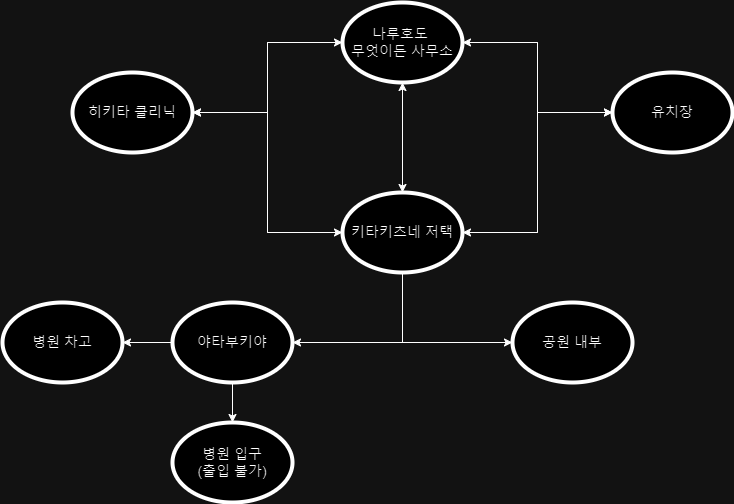

The diagram above was exported from draw.io. Its source (the exported page's mxGraphModel, read from the mxfile embedded in the PNG):
<mxGraphModel dx="1434" dy="738" grid="1" gridSize="10" guides="1" tooltips="1" connect="1" arrows="1" fold="1" page="1" pageScale="1" pageWidth="827" pageHeight="1169" math="0" shadow="0">
  <root>
    <mxCell id="0" />
    <mxCell id="1" parent="0" />
    <mxCell id="DmUgSURr2u5c-YKxbQt8-24" style="edgeStyle=orthogonalEdgeStyle;rounded=0;orthogonalLoop=1;jettySize=auto;html=1;entryX=1;entryY=0.5;entryDx=0;entryDy=0;" edge="1" parent="1" source="DmUgSURr2u5c-YKxbQt8-17" target="DmUgSURr2u5c-YKxbQt8-21">
      <mxGeometry relative="1" as="geometry">
        <mxPoint x="260" y="90" as="targetPoint" />
      </mxGeometry>
    </mxCell>
    <mxCell id="DmUgSURr2u5c-YKxbQt8-25" style="edgeStyle=orthogonalEdgeStyle;rounded=0;orthogonalLoop=1;jettySize=auto;html=1;" edge="1" parent="1" source="DmUgSURr2u5c-YKxbQt8-17" target="DmUgSURr2u5c-YKxbQt8-18">
      <mxGeometry relative="1" as="geometry" />
    </mxCell>
    <mxCell id="DmUgSURr2u5c-YKxbQt8-36" style="edgeStyle=orthogonalEdgeStyle;rounded=0;orthogonalLoop=1;jettySize=auto;html=1;entryX=0.5;entryY=0;entryDx=0;entryDy=0;" edge="1" parent="1" source="DmUgSURr2u5c-YKxbQt8-17" target="DmUgSURr2u5c-YKxbQt8-27">
      <mxGeometry relative="1" as="geometry" />
    </mxCell>
    <mxCell id="DmUgSURr2u5c-YKxbQt8-17" value="나루호도&amp;nbsp;&lt;div style=&quot;font-size: 14px;&quot;&gt;무엇이든 사무소&lt;/div&gt;" style="ellipse;whiteSpace=wrap;html=1;fontSize=14;strokeWidth=4;" vertex="1" parent="1">
      <mxGeometry x="380" y="50" width="120" height="80" as="geometry" />
    </mxCell>
    <mxCell id="DmUgSURr2u5c-YKxbQt8-26" style="edgeStyle=orthogonalEdgeStyle;rounded=0;orthogonalLoop=1;jettySize=auto;html=1;entryX=1;entryY=0.5;entryDx=0;entryDy=0;" edge="1" parent="1" source="DmUgSURr2u5c-YKxbQt8-18" target="DmUgSURr2u5c-YKxbQt8-17">
      <mxGeometry relative="1" as="geometry" />
    </mxCell>
    <mxCell id="DmUgSURr2u5c-YKxbQt8-37" style="edgeStyle=orthogonalEdgeStyle;rounded=0;orthogonalLoop=1;jettySize=auto;html=1;entryX=1;entryY=0.5;entryDx=0;entryDy=0;" edge="1" parent="1" source="DmUgSURr2u5c-YKxbQt8-18" target="DmUgSURr2u5c-YKxbQt8-27">
      <mxGeometry relative="1" as="geometry" />
    </mxCell>
    <mxCell id="DmUgSURr2u5c-YKxbQt8-18" value="유치장" style="ellipse;whiteSpace=wrap;html=1;fontSize=14;strokeWidth=4;" vertex="1" parent="1">
      <mxGeometry x="650" y="120" width="120" height="80" as="geometry" />
    </mxCell>
    <mxCell id="DmUgSURr2u5c-YKxbQt8-23" style="edgeStyle=orthogonalEdgeStyle;rounded=0;orthogonalLoop=1;jettySize=auto;html=1;entryX=0;entryY=0.5;entryDx=0;entryDy=0;exitX=1;exitY=0.5;exitDx=0;exitDy=0;" edge="1" parent="1" source="DmUgSURr2u5c-YKxbQt8-21" target="DmUgSURr2u5c-YKxbQt8-17">
      <mxGeometry relative="1" as="geometry">
        <mxPoint x="300" y="160" as="sourcePoint" />
      </mxGeometry>
    </mxCell>
    <mxCell id="DmUgSURr2u5c-YKxbQt8-32" style="edgeStyle=orthogonalEdgeStyle;rounded=0;orthogonalLoop=1;jettySize=auto;html=1;entryX=0;entryY=0.5;entryDx=0;entryDy=0;" edge="1" parent="1" source="DmUgSURr2u5c-YKxbQt8-21" target="DmUgSURr2u5c-YKxbQt8-27">
      <mxGeometry relative="1" as="geometry" />
    </mxCell>
    <mxCell id="DmUgSURr2u5c-YKxbQt8-21" value="히키타 클리닉" style="ellipse;whiteSpace=wrap;html=1;fontSize=14;strokeWidth=4;" vertex="1" parent="1">
      <mxGeometry x="110" y="120" width="120" height="80" as="geometry" />
    </mxCell>
    <mxCell id="DmUgSURr2u5c-YKxbQt8-34" style="edgeStyle=orthogonalEdgeStyle;rounded=0;orthogonalLoop=1;jettySize=auto;html=1;entryX=1;entryY=0.5;entryDx=0;entryDy=0;" edge="1" parent="1" source="DmUgSURr2u5c-YKxbQt8-27" target="DmUgSURr2u5c-YKxbQt8-21">
      <mxGeometry relative="1" as="geometry" />
    </mxCell>
    <mxCell id="DmUgSURr2u5c-YKxbQt8-35" style="edgeStyle=orthogonalEdgeStyle;rounded=0;orthogonalLoop=1;jettySize=auto;html=1;entryX=0.5;entryY=1;entryDx=0;entryDy=0;" edge="1" parent="1" source="DmUgSURr2u5c-YKxbQt8-27" target="DmUgSURr2u5c-YKxbQt8-17">
      <mxGeometry relative="1" as="geometry" />
    </mxCell>
    <mxCell id="DmUgSURr2u5c-YKxbQt8-38" style="edgeStyle=orthogonalEdgeStyle;rounded=0;orthogonalLoop=1;jettySize=auto;html=1;entryX=0;entryY=0.5;entryDx=0;entryDy=0;" edge="1" parent="1" source="DmUgSURr2u5c-YKxbQt8-27" target="DmUgSURr2u5c-YKxbQt8-18">
      <mxGeometry relative="1" as="geometry" />
    </mxCell>
    <mxCell id="DmUgSURr2u5c-YKxbQt8-40" style="edgeStyle=orthogonalEdgeStyle;rounded=0;orthogonalLoop=1;jettySize=auto;html=1;" edge="1" parent="1" source="DmUgSURr2u5c-YKxbQt8-27" target="DmUgSURr2u5c-YKxbQt8-41">
      <mxGeometry relative="1" as="geometry">
        <mxPoint x="640" y="390" as="targetPoint" />
        <Array as="points">
          <mxPoint x="440" y="390" />
        </Array>
      </mxGeometry>
    </mxCell>
    <mxCell id="DmUgSURr2u5c-YKxbQt8-42" style="edgeStyle=orthogonalEdgeStyle;rounded=0;orthogonalLoop=1;jettySize=auto;html=1;" edge="1" parent="1" source="DmUgSURr2u5c-YKxbQt8-27" target="DmUgSURr2u5c-YKxbQt8-43">
      <mxGeometry relative="1" as="geometry">
        <mxPoint x="250" y="390" as="targetPoint" />
        <Array as="points">
          <mxPoint x="440" y="390" />
          <mxPoint x="451" y="390" />
        </Array>
      </mxGeometry>
    </mxCell>
    <mxCell id="DmUgSURr2u5c-YKxbQt8-27" value="키타키츠네 저택" style="ellipse;whiteSpace=wrap;html=1;fontSize=14;strokeWidth=4;" vertex="1" parent="1">
      <mxGeometry x="380" y="240" width="120" height="80" as="geometry" />
    </mxCell>
    <mxCell id="DmUgSURr2u5c-YKxbQt8-41" value="공원 내부" style="ellipse;whiteSpace=wrap;html=1;fontSize=14;strokeWidth=4;" vertex="1" parent="1">
      <mxGeometry x="550" y="350" width="120" height="80" as="geometry" />
    </mxCell>
    <mxCell id="DmUgSURr2u5c-YKxbQt8-45" style="edgeStyle=orthogonalEdgeStyle;rounded=0;orthogonalLoop=1;jettySize=auto;html=1;" edge="1" parent="1" source="DmUgSURr2u5c-YKxbQt8-43" target="DmUgSURr2u5c-YKxbQt8-46">
      <mxGeometry relative="1" as="geometry">
        <mxPoint x="270" y="510" as="targetPoint" />
      </mxGeometry>
    </mxCell>
    <mxCell id="DmUgSURr2u5c-YKxbQt8-47" style="edgeStyle=orthogonalEdgeStyle;rounded=0;orthogonalLoop=1;jettySize=auto;html=1;" edge="1" parent="1" source="DmUgSURr2u5c-YKxbQt8-43" target="DmUgSURr2u5c-YKxbQt8-48">
      <mxGeometry relative="1" as="geometry">
        <mxPoint x="150" y="390" as="targetPoint" />
      </mxGeometry>
    </mxCell>
    <mxCell id="DmUgSURr2u5c-YKxbQt8-43" value="야타부키야" style="ellipse;whiteSpace=wrap;html=1;fontSize=14;strokeWidth=4;" vertex="1" parent="1">
      <mxGeometry x="210" y="350" width="120" height="80" as="geometry" />
    </mxCell>
    <mxCell id="DmUgSURr2u5c-YKxbQt8-46" value="병원 입구&lt;div style=&quot;font-size: 14px;&quot;&gt;(출입 불가)&lt;/div&gt;" style="ellipse;whiteSpace=wrap;html=1;fontSize=14;strokeWidth=4;" vertex="1" parent="1">
      <mxGeometry x="210" y="470" width="120" height="80" as="geometry" />
    </mxCell>
    <mxCell id="DmUgSURr2u5c-YKxbQt8-48" value="병원 차고" style="ellipse;whiteSpace=wrap;html=1;fontSize=14;strokeWidth=4;" vertex="1" parent="1">
      <mxGeometry x="40" y="350" width="120" height="80" as="geometry" />
    </mxCell>
  </root>
</mxGraphModel>